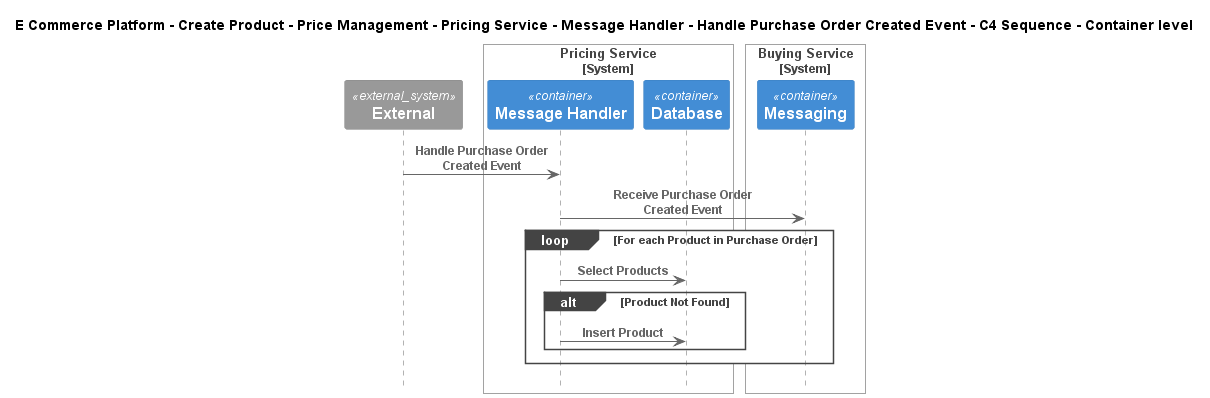

The diagram above was rendered by PlantUML. Its source (embedded in the PNG):
@startuml
!include ..\..\..\..\..\..\..\..\..\.c4s\C4_Sequence.puml

title E Commerce Platform - Create Product - Price Management - Pricing Service - Message Handler - Handle Purchase Order Created Event - C4 Sequence - Container level

System_Ext(C4InterFlow.SoftwareSystems.ExternalSystem, "External", "")

System_Boundary(ECommercePlatform.CreateProduct.PriceManagement.SoftwareSystems.PricingService, "Pricing Service")
    Container(ECommercePlatform.CreateProduct.PriceManagement.SoftwareSystems.PricingService.Containers.MessageHandler, "Message Handler", "", "")
    Container(ECommercePlatform.CreateProduct.PriceManagement.SoftwareSystems.PricingService.Containers.Database, "Database", "", "")
Boundary_End()

System_Boundary(ECommercePlatform.CreateProduct.BuyingAndMerchandising.SoftwareSystems.BuyingService, "Buying Service")
    Container(ECommercePlatform.CreateProduct.BuyingAndMerchandising.SoftwareSystems.BuyingService.Containers.Messaging, "Messaging", "", "")
Boundary_End()

Rel(C4InterFlow.SoftwareSystems.ExternalSystem, ECommercePlatform.CreateProduct.PriceManagement.SoftwareSystems.PricingService.Containers.MessageHandler, "Handle Purchase Order Created Event")
Rel(ECommercePlatform.CreateProduct.PriceManagement.SoftwareSystems.PricingService.Containers.MessageHandler, ECommercePlatform.CreateProduct.BuyingAndMerchandising.SoftwareSystems.BuyingService.Containers.Messaging, "Receive Purchase Order Created Event")
loop For each Product in Purchase Order
Rel(ECommercePlatform.CreateProduct.PriceManagement.SoftwareSystems.PricingService.Containers.MessageHandler, ECommercePlatform.CreateProduct.PriceManagement.SoftwareSystems.PricingService.Containers.Database, "Select Products")
alt Product Not Found
Rel(ECommercePlatform.CreateProduct.PriceManagement.SoftwareSystems.PricingService.Containers.MessageHandler, ECommercePlatform.CreateProduct.PriceManagement.SoftwareSystems.PricingService.Containers.Database, "Insert Product")
end
end


@enduml